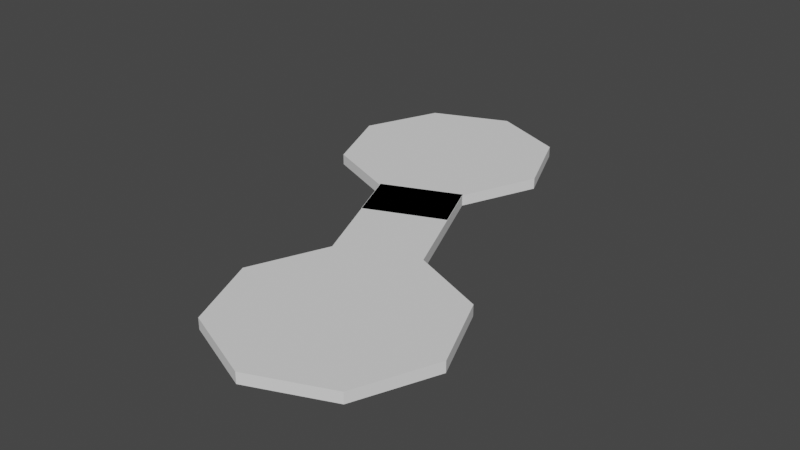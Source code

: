 # Source: Kitchen.blend  (saved by Blender 2.91.10; exported with 4.5.12 LTS)
import bpy
from mathutils import Matrix  # noqa: F401  (used for matrix-valued properties, if any)

bpy.ops.wm.read_factory_settings(use_empty=True)
scene = bpy.context.scene
scene.name = 'Scene'

# ---- collections
col_collection = bpy.data.collections.new('Collection'); scene.collection.children.link(col_collection)

# ---- world
world_world = bpy.data.worlds.new('World'); scene.world = world_world
world_world.use_nodes = True; world_world.node_tree.nodes.clear()
_N = world_world.node_tree.nodes; _L = world_world.node_tree.links
n0 = _N.new('ShaderNodeOutputWorld'); n0.name = 'World Output'; n0.location = (300, 300)
n1 = _N.new('ShaderNodeBackground'); n1.name = 'Background'; n1.location = (10, 300)
n1.inputs[0].default_value = (0.05088, 0.05088, 0.05088, 1.0)
_L.new(n1.outputs[0], n0.inputs[0])
n0.is_active_output = True
world_world.color = (0.05088, 0.05088, 0.05088)
world_world.use_sun_shadow = False
world_world.sun_shadow_jitter_overblur = 0.0

# ---- meshes
me_circle = bpy.data.meshes.new('Circle')
me_circle.from_pydata([(0.0, 20.0, 0.0), (-14.14, 14.14, 0.0), (-20.0, -8.742e-07, 0.0), (-14.14, -14.14, 0.0), (1.748e-06, -20.0, 0.0), (14.14, -14.14, 0.0), (20.0, 2.385e-07, 0.0), (14.14, 14.14, 0.0), (-13.76, 13.76, 2.0), (-2.619e-08, 19.46, 2.0), (-19.46, -8.568e-07, 2.0), (-13.76, -13.76, 2.0), (0.3827, -19.62, 2.0), (14.14, -14.14, 2.0), (19.46, 2.385e-07, 2.0), (13.76, 13.76, 2.0), (17.97, -23.38, 0.0), (23.6, -76.81, 0.0), (37.74, -70.95, 0.0), (43.6, -56.81, 0.0), (37.74, -42.67, 0.0), (23.6, -36.81, 0.0), (9.455, -42.67, 0.0), (3.597, -56.81, 0.0), (9.455, -70.95, 0.0), (37.36, -70.57, 2.0), (23.6, -76.27, 2.0), (43.06, -56.81, 2.0), (37.36, -43.05, 2.0), (23.21, -37.19, 2.0), (9.455, -42.67, 2.0), (4.138, -56.81, 2.0), (9.837, -70.57, 2.0), (5.628, -33.43, 0.0), (5.628, -33.43, 2.0), (19.77, -27.57, 2.0), (3.827, -29.24, 0.0), (17.32, -23.11, 2.0), (4.097, -28.59, 2.0), (19.77, -27.57, 0.0), (0.3495, -19.38, 0.5), (13.57, -13.9, 0.5), (-0.1124, -19.57, 2.0), (14.03, -13.71, 2.0), (-14.14, 14.14, 2.0), (0.0, 20.0, 2.0), (-20.0, -8.742e-07, 2.0), (-14.14, -14.14, 2.0), (1.748e-06, -20.0, 2.0), (20.0, 2.385e-07, 2.0), (13.6, -14.14, 2.0), (14.14, 14.14, 2.0), (37.74, -70.95, 2.0), (23.6, -76.81, 2.0), (43.6, -56.81, 2.0), (37.74, -42.67, 2.0), (23.6, -36.81, 2.0), (3.597, -56.81, 2.0), (9.996, -42.67, 2.0), (9.455, -70.95, 2.0), (6.09, -33.24, 2.0), (19.31, -27.76, 2.0), (17.97, -23.38, 2.0), (3.827, -29.24, 2.0), (-0.1124, -19.57, 0.0), (14.03, -13.71, 0.0), (0.3495, -19.38, 2.0), (13.57, -13.9, 2.0)], [], [(1, 0, 7, 6, 5, 4, 3, 2), (8, 10, 11, 12, 50, 14, 15, 9), (2, 3, 47, 46), (0, 1, 44, 45), (7, 0, 45, 51), (5, 6, 49, 13), (3, 4, 48, 47), (1, 2, 46, 44), (6, 7, 51, 49), (5, 13, 62, 16), (36, 16, 62, 63), (50, 12, 38, 37), (48, 4, 36, 63), (4, 5, 16, 36), (18, 17, 24, 23, 22, 21, 20, 19), (25, 27, 28, 29, 58, 31, 32, 26), (19, 20, 55, 54), (17, 18, 52, 53), (24, 17, 53, 59), (22, 23, 57, 30), (20, 21, 56, 55), (18, 19, 54, 52), (23, 24, 59, 57), (22, 30, 34, 33), (60, 61, 67, 66), (58, 29, 61, 60), (56, 21, 39, 35), (21, 22, 33, 39), (41, 40, 66, 67), (33, 34, 42, 64), (39, 33, 64, 65), (35, 39, 65, 43), (8, 9, 45, 44), (10, 8, 44, 46), (11, 10, 46, 47), (12, 11, 47, 48), (14, 50, 13, 49), (15, 14, 49, 51), (9, 15, 51, 45), (25, 26, 53, 52), (27, 25, 52, 54), (28, 27, 54, 55), (29, 28, 55, 56), (31, 58, 30, 57), (32, 31, 57, 59), (26, 32, 59, 53), (58, 60, 34, 30), (61, 29, 56, 35), (37, 38, 63, 62), (40, 41, 65, 64), (66, 40, 64, 42), (41, 67, 43, 65), (67, 61, 35, 43), (60, 66, 42, 34), (50, 37, 62, 13), (38, 12, 48, 63)])
_uv = me_circle.uv_layers.new(name='UVMap')
_uv.uv.foreach_set('vector', [0.0, 0.0, 0.0, 0.0, 0.0, 0.0, 0.0, 0.0, 0.0, 0.0, 0.0, 0.0, 0.0, 0.0, 0.0, 0.0, 0.0, 0.0, 0.0, 0.0, 0.0, 0.0, 0.0, 0.0, 0.0, 0.0, 0.0, 0.0, 0.0, 0.0, 0.0, 0.0, 0.0, 0.0, 0.0, 0.0, 0.0, 0.0, 0.0, 0.0, 0.0, 0.0, 0.0, 0.0, 0.0, 0.0, 0.0, 0.0, 0.0, 0.0, 0.0, 0.0, 0.0, 0.0, 0.0, 0.0, 0.0, 0.0, 0.0, 0.0, 0.0, 0.0, 0.0, 0.0, 0.0, 0.0, 0.0, 0.0, 0.0, 0.0, 0.0, 0.0, 0.0, 0.0, 0.0, 0.0, 0.0, 0.0, 0.0, 0.0, 0.0, 0.0, 0.0, 0.0, 0.0, 0.0, 0.0, 0.0, 0.0, 0.0, 0.0, 0.0, 0.0, 0.0, 0.0, 0.0, 0.0, 0.0, 0.0, 0.0, 0.0, 0.0, 0.0, 0.0, 0.0, 0.0, 0.0, 0.0, 0.0, 0.0, 0.0, 0.0, 0.0, 0.0, 0.0, 0.0, 0.0, 0.0, 0.0, 0.0, 0.0, 0.0, 0.0, 0.0, 0.0, 0.0, 0.0, 0.0, 0.0, 0.0, 0.0, 0.0, 0.0, 0.0, 0.0, 0.0, 0.0, 0.0, 0.0, 0.0, 0.0, 0.0, 0.0, 0.0, 0.0, 0.0, 0.0, 0.0, 0.0, 0.0, 0.0, 0.0, 0.0, 0.0, 0.0, 0.0, 0.0, 0.0, 0.0, 0.0, 0.0, 0.0, 0.0, 0.0, 0.0, 0.0, 0.0, 0.0, 0.0, 0.0, 0.0, 0.0, 0.0, 0.0, 0.0, 0.0, 0.0, 0.0, 0.0, 0.0, 0.0, 0.0, 0.0, 0.0, 0.0, 0.0, 0.0, 0.0, 0.0, 0.0, 0.0, 0.0, 0.0, 0.0, 0.0, 0.0, 0.0, 0.0, 0.0, 0.0, 0.0, 0.0, 0.0, 0.0, 0.0, 0.0, 0.0, 0.0, 0.0, 0.0, 0.0, 0.0, 0.0, 0.0, 0.0, 0.0, 0.0, 0.0, 0.0, 0.0, 0.0, 0.0, 0.0, 0.0, 0.0, 0.0, 0.0, 0.0, 0.0, 0.0, 0.0, 0.0, 0.0, 0.0, 0.0, 0.0, 0.0, 0.0, 0.0, 0.0, 0.0, 0.0, 0.0, 0.0, 0.0, 0.0, 0.0, 0.0, 0.0, 0.0, 0.0, 0.0, 0.0, 0.0, 0.0, 0.0, 0.0, 0.0, 0.0, 0.0, 0.0, 0.0, 0.0, 0.0, 0.0, 0.0, 0.0, 0.0, 0.0, 0.0, 0.0, 0.0, 0.0, 0.0, 0.0, 0.0, 0.0, 0.0, 0.0, 0.0, 0.0, 0.0, 0.0, 0.0, 0.0, 0.0, 0.0, 0.0, 0.0, 0.0, 0.0, 0.0, 0.0, 0.0, 0.0, 0.0, 0.0, 0.0, 0.0, 0.0, 0.0, 0.0, 0.0, 0.0, 0.0, 0.0, 0.0, 0.0, 0.0, 0.0, 0.0, 0.0, 0.0, 0.0, 0.0, 0.0, 0.0, 0.0, 0.0, 0.0, 0.0, 0.0, 0.0, 0.0, 0.0, 0.0, 0.0, 0.0, 0.0, 0.0, 0.0, 0.0, 0.0, 0.0, 0.0, 0.0, 0.0, 0.0, 0.0, 0.0, 0.0, 0.0, 0.0, 0.0, 0.0, 0.0, 0.0, 0.0, 0.0, 0.0, 0.0, 0.0, 0.0, 0.0, 0.0, 0.0, 0.0, 0.0, 0.0, 0.0, 0.0, 0.0, 0.0, 0.0, 0.0, 0.0, 0.0, 0.0, 0.0, 0.0, 0.0, 0.0, 0.0, 0.0, 0.0, 0.0, 0.0, 0.0, 0.0, 0.0, 0.0, 0.0, 0.0, 0.0, 0.0, 0.0, 0.0, 0.0, 0.0, 0.0, 0.0, 0.0, 0.0, 0.0, 0.0, 0.0, 0.0, 0.0, 0.0, 0.0, 0.0, 0.0, 0.0, 0.0, 0.0, 0.0, 0.0, 0.0, 0.0, 0.0, 0.0, 0.0, 0.0, 0.0, 0.0, 0.0, 0.0, 0.0, 0.0, 0.0, 0.0, 0.0, 0.0, 0.0, 0.0, 0.0, 0.0, 0.0, 0.0, 0.0, 0.0, 0.0, 0.0, 0.0, 0.0, 0.0, 0.0, 0.0, 0.0, 0.0, 0.0, 0.0, 0.0, 0.0, 0.0, 0.0, 0.0, 0.0, 0.0, 0.0, 0.0, 0.0, 0.0, 0.0, 0.0, 0.0, 0.0, 0.0, 0.0, 0.0, 0.0, 0.0, 0.0, 0.0, 0.0, 0.0, 0.0, 0.0, 0.0, 0.0, 0.0, 0.0, 0.0, 0.0, 0.0, 0.0, 0.0, 0.0, 0.0, 0.0])
me_circle.use_remesh_fix_poles = True
me_circle.use_remesh_preserve_attributes = False
me_circle.use_mirror_vertex_groups = False
me_circle.update()

# ---- objects
ob_circle = bpy.data.objects.new('Circle', me_circle)

# ---- transforms, parenting, visibility, modifiers, constraints
ob_circle.location = (0.0, 0.0, 0.0)
ob_circle.lineart.crease_threshold = 0.0

# ---- collection membership
col_collection.objects.link(ob_circle)

# ---- scene / render settings (as saved in the file)
scene.frame_start = 1; scene.frame_end = 250; scene.frame_set(1)
scene.render.engine = 'BLENDER_EEVEE_NEXT'
scene.cycles.use_denoising = False
scene.cycles.samples = 128
scene.cycles.sampling_pattern = 'TABULATED_SOBOL'
scene.cycles.use_adaptive_sampling = False
scene.cycles.use_light_tree = False
scene.view_settings.view_transform = 'Filmic'
bpy.context.view_layer.update()

# ---- added for rendering (the .blend has no active camera and no usable light): camera, sun
cam_auto = bpy.data.cameras.new('AutoCamera')
cam_auto.lens = 50.0
cam_auto.sensor_width = 36.0
cam_auto.clip_end = 1881.07
ob_auto_camera = bpy.data.objects.new('AutoCamera', cam_auto)
scene.collection.objects.link(ob_auto_camera)
ob_auto_camera.location = (118.982, -157.024, 86.747)
ob_auto_camera.rotation_euler = (1.09748, -7.21219e-08, 0.694738)
scene.camera = ob_auto_camera
light_auto_sun = bpy.data.lights.new('AutoSun', 'SUN')
light_auto_sun.energy = 3.0
light_auto_sun.angle = 0.0523599
ob_auto_sun = bpy.data.objects.new('AutoSun', light_auto_sun)
scene.collection.objects.link(ob_auto_sun)
ob_auto_sun.rotation_euler = (0.872665, 0.174533, 0.523599)
bpy.context.view_layer.update()
